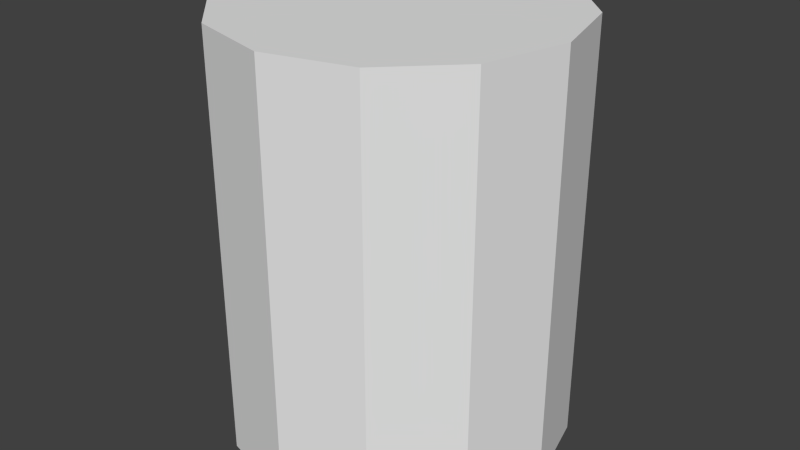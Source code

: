 # Source: testBarrel.blend  (saved by Blender 2.75.0; exported with 4.5.12 LTS)
import bpy
from mathutils import Matrix  # noqa: F401  (used for matrix-valued properties, if any)

bpy.ops.wm.read_factory_settings(use_empty=True)
scene = bpy.context.scene
scene.name = 'Scene'

# ---- collections
col_collection_1 = bpy.data.collections.new('Collection 1'); scene.collection.children.link(col_collection_1)

# ---- world
world_world = bpy.data.worlds.new('World'); scene.world = world_world
world_world.color = (0.05088, 0.05088, 0.05088)
world_world.use_sun_shadow = False
world_world.sun_shadow_jitter_overblur = 0.0
world_world.cycles.sampling_method = 'MANUAL'
world_world.cycles.sample_map_resolution = 256

# ---- meshes
me_cylinder = bpy.data.meshes.new('Cylinder')
me_cylinder.from_pydata([(0.0, 1.0, -1.25), (0.0, 1.0, 1.25), (0.5, 0.866, -1.25), (0.5, 0.866, 1.25), (0.866, 0.5, -1.25), (0.866, 0.5, 1.25), (1.0, -4.371e-08, -1.25), (1.0, -4.371e-08, 1.25), (0.866, -0.5, -1.25), (0.866, -0.5, 1.25), (0.5, -0.866, -1.25), (0.5, -0.866, 1.25), (1.51e-07, -1.0, -1.25), (1.51e-07, -1.0, 1.25), (-0.5, -0.866, -1.25), (-0.5, -0.866, 1.25), (-0.866, -0.5, -1.25), (-0.866, -0.5, 1.25), (-1.0, -4.649e-07, -1.25), (-1.0, -4.649e-07, 1.25), (-0.866, 0.5, -1.25), (-0.866, 0.5, 1.25), (-0.5, 0.866, -1.25), (-0.5, 0.866, 1.25)], [], [(0, 1, 3, 2), (2, 3, 5, 4), (4, 5, 7, 6), (6, 7, 9, 8), (8, 9, 11, 10), (10, 11, 13, 12), (12, 13, 15, 14), (14, 15, 17, 16), (16, 17, 19, 18), (18, 19, 21, 20), (3, 1, 23, 21, 19, 17, 15, 13, 11, 9, 7, 5), (22, 23, 1, 0), (20, 21, 23, 22)])
me_cylinder.use_remesh_preserve_volume = False
me_cylinder.use_remesh_preserve_attributes = False
me_cylinder.use_mirror_vertex_groups = False
me_cylinder.update()

# ---- objects
ob_cylinder = bpy.data.objects.new('Cylinder', me_cylinder)

# ---- transforms, parenting, visibility, modifiers, constraints
ob_cylinder.location = (0.0, 0.0, 1.26)
ob_cylinder.lineart.crease_threshold = 0.0

# ---- collection membership
col_collection_1.objects.link(ob_cylinder)

# ---- scene / render settings (as saved in the file)
scene.frame_start = 1; scene.frame_end = 250; scene.frame_set(1)
scene.render.engine = 'BLENDER_EEVEE_NEXT'
scene.render.resolution_percentage = 50
scene.render.dither_intensity = 0.0
scene.cycles.use_denoising = False
scene.cycles.samples = 10
scene.cycles.sampling_pattern = 'TABULATED_SOBOL'
scene.cycles.light_sampling_threshold = 0.0
scene.cycles.use_adaptive_sampling = False
scene.cycles.use_light_tree = False
scene.cycles.blur_glossy = 0.0
scene.cycles.pixel_filter_type = 'GAUSSIAN'
scene.cycles.sample_clamp_indirect = 0.0
scene.view_settings.view_transform = 'Standard'
scene.unit_settings.scale_length = 0.5
bpy.context.view_layer.update()

# ---- added for rendering (the .blend has no active camera and no usable light): camera, sun
cam_auto = bpy.data.cameras.new('AutoCamera')
cam_auto.lens = 50.0
cam_auto.sensor_width = 36.0
cam_auto.clip_end = 1000.0
ob_auto_camera = bpy.data.objects.new('AutoCamera', cam_auto)
scene.collection.objects.link(ob_auto_camera)
ob_auto_camera.location = (3.49265, -4.19118, 4.05412)
ob_auto_camera.rotation_euler = (1.09748, -7.21219e-08, 0.694738)
scene.camera = ob_auto_camera
light_auto_sun = bpy.data.lights.new('AutoSun', 'SUN')
light_auto_sun.energy = 3.0
light_auto_sun.angle = 0.0523599
ob_auto_sun = bpy.data.objects.new('AutoSun', light_auto_sun)
scene.collection.objects.link(ob_auto_sun)
ob_auto_sun.rotation_euler = (0.872665, 0.174533, 0.523599)
bpy.context.view_layer.update()

